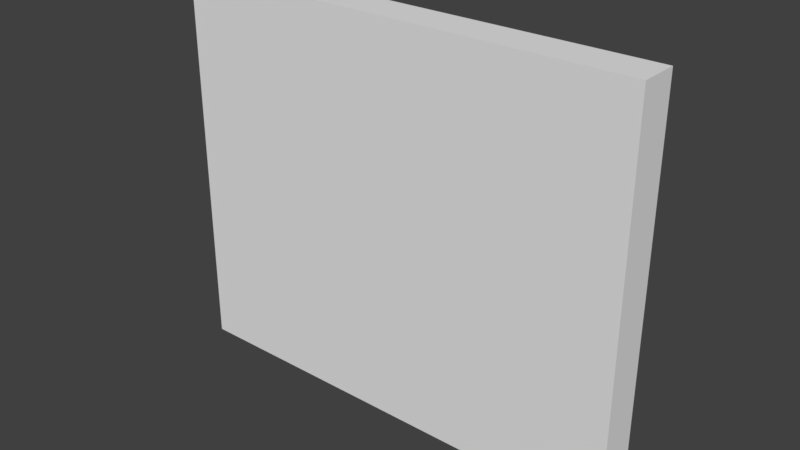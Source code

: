 # Source: dungeon_wall.blend  (saved by Blender 2.78.0; exported with 4.5.12 LTS)
import bpy
from mathutils import Matrix  # noqa: F401  (used for matrix-valued properties, if any)

bpy.ops.wm.read_factory_settings(use_empty=True)
scene = bpy.context.scene
scene.name = 'Scene'

# ---- collections
col_collection_1 = bpy.data.collections.new('Collection 1'); scene.collection.children.link(col_collection_1)

# ---- world
world_world = bpy.data.worlds.new('World'); scene.world = world_world
world_world.color = (0.05088, 0.05088, 0.05088)
world_world.use_sun_shadow = False
world_world.sun_shadow_jitter_overblur = 0.0
world_world.cycles.sampling_method = 'MANUAL'

# ---- meshes
me_cube = bpy.data.meshes.new('Cube')
me_cube.from_pydata([(0.0, -0.125, 0.0), (0.0, -0.125, 2.5), (0.0, 0.125, 0.0), (0.0, 0.125, 2.5), (3.0, -0.125, 0.0), (3.0, -0.125, 2.5), (3.0, 0.125, 0.0), (3.0, 0.125, 2.5)], [], [(0, 1, 3, 2), (2, 3, 7, 6), (6, 7, 5, 4), (4, 5, 1, 0), (2, 6, 4, 0), (7, 3, 1, 5)])
_uv = me_cube.uv_layers.new(name='UVMap')
_uv.uv.foreach_set('vector', [0.2, 4.472e-05, 0.2, 1.0, 4.472e-05, 1.0, 4.472e-05, 4.472e-05, 2.98e-08, 1.0, 0.0, 2.98e-08, 1.0, 0.0, 1.0, 1.0, 0.2, 4.472e-05, 0.2, 1.0, 4.472e-05, 1.0, 4.472e-05, 4.472e-05, 2.98e-08, 1.0, 0.0, 2.98e-08, 1.0, 0.0, 1.0, 1.0, 0.0, 0.0, 1.0, 0.0, 1.0, 1.0, 0.0, 1.0, 1.0, 0.1667, 4.085e-05, 0.1667, 4.082e-05, 4.082e-05, 1.0, 4.082e-05])
me_cube.use_remesh_preserve_volume = False
me_cube.use_remesh_preserve_attributes = False
me_cube.use_mirror_vertex_groups = False
me_cube.update()

# ---- objects
ob_cube = bpy.data.objects.new('Cube', me_cube)

# ---- transforms, parenting, visibility, modifiers, constraints
ob_cube.location = (0.0, 0.0, 0.0)
ob_cube.lineart.crease_threshold = 0.0

# ---- collection membership
col_collection_1.objects.link(ob_cube)

# ---- scene / render settings (as saved in the file)
scene.frame_start = 1; scene.frame_end = 250; scene.frame_set(1)
scene.render.engine = 'BLENDER_EEVEE_NEXT'
scene.render.resolution_percentage = 50
scene.render.dither_intensity = 0.0
scene.cycles.use_denoising = False
scene.cycles.samples = 128
scene.cycles.sampling_pattern = 'TABULATED_SOBOL'
scene.cycles.light_sampling_threshold = 0.0
scene.cycles.use_adaptive_sampling = False
scene.cycles.use_light_tree = False
scene.cycles.blur_glossy = 0.0
scene.cycles.sample_clamp_indirect = 0.0
scene.view_settings.view_transform = 'Standard'
bpy.context.view_layer.update()

# ---- added for rendering (the .blend has no active camera and no usable light): camera, sun
cam_auto = bpy.data.cameras.new('AutoCamera')
cam_auto.lens = 50.0
cam_auto.sensor_width = 36.0
cam_auto.clip_end = 1000.0
ob_auto_camera = bpy.data.objects.new('AutoCamera', cam_auto)
scene.collection.objects.link(ob_auto_camera)
ob_auto_camera.location = (5.12051, -4.34462, 4.14641)
ob_auto_camera.rotation_euler = (1.09748, -7.21219e-08, 0.694738)
scene.camera = ob_auto_camera
light_auto_sun = bpy.data.lights.new('AutoSun', 'SUN')
light_auto_sun.energy = 3.0
light_auto_sun.angle = 0.0523599
ob_auto_sun = bpy.data.objects.new('AutoSun', light_auto_sun)
scene.collection.objects.link(ob_auto_sun)
ob_auto_sun.rotation_euler = (0.872665, 0.174533, 0.523599)
bpy.context.view_layer.update()
